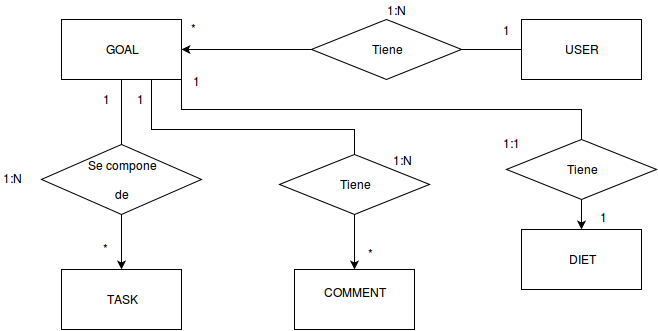

The diagram above was exported from draw.io. Its source (the exported page's mxGraphModel, read from the mxfile embedded in the PNG):
<mxGraphModel dx="815" dy="496" grid="1" gridSize="10" guides="1" tooltips="1" connect="1" arrows="1" fold="1" page="1" pageScale="1" pageWidth="826" pageHeight="1169" background="#ffffff" math="0" shadow="0">
  <root>
    <mxCell id="0" />
    <mxCell id="1" parent="0" />
    <mxCell id="18" value="" style="edgeStyle=orthogonalEdgeStyle;rounded=0;html=1;jettySize=auto;orthogonalLoop=1;entryX=0.5;entryY=0;" edge="1" parent="1" source="3" target="10">
      <mxGeometry relative="1" as="geometry">
        <Array as="points" />
      </mxGeometry>
    </mxCell>
    <mxCell id="27" style="edgeStyle=orthogonalEdgeStyle;rounded=0;html=1;exitX=0.75;exitY=1;entryX=0.5;entryY=0;jettySize=auto;orthogonalLoop=1;" edge="1" parent="1" source="3" target="4">
      <mxGeometry relative="1" as="geometry">
        <Array as="points">
          <mxPoint x="270" y="220" />
          <mxPoint x="473" y="220" />
        </Array>
      </mxGeometry>
    </mxCell>
    <mxCell id="3" value="GOAL&lt;br&gt;" style="whiteSpace=wrap;html=1;" vertex="1" parent="1">
      <mxGeometry x="180" y="110" width="120" height="60" as="geometry" />
    </mxCell>
    <mxCell id="4" value="COMMENT&lt;br&gt;&lt;br&gt;" style="whiteSpace=wrap;html=1;" vertex="1" parent="1">
      <mxGeometry x="413" y="360" width="120" height="60" as="geometry" />
    </mxCell>
    <mxCell id="5" value="DIET" style="whiteSpace=wrap;html=1;" vertex="1" parent="1">
      <mxGeometry x="640" y="320" width="120" height="60" as="geometry" />
    </mxCell>
    <mxCell id="23" style="edgeStyle=orthogonalEdgeStyle;rounded=0;html=1;exitX=0;exitY=0.5;entryX=1;entryY=0.5;jettySize=auto;orthogonalLoop=1;" edge="1" parent="1" source="9" target="3">
      <mxGeometry relative="1" as="geometry" />
    </mxCell>
    <mxCell id="25" style="edgeStyle=orthogonalEdgeStyle;rounded=0;html=1;exitX=1;exitY=0.75;jettySize=auto;orthogonalLoop=1;" edge="1" parent="1" source="3" target="5">
      <mxGeometry relative="1" as="geometry">
        <Array as="points">
          <mxPoint x="300" y="200" />
          <mxPoint x="700" y="200" />
        </Array>
      </mxGeometry>
    </mxCell>
    <mxCell id="9" value="USER" style="whiteSpace=wrap;html=1;" vertex="1" parent="1">
      <mxGeometry x="640" y="110" width="120" height="60" as="geometry" />
    </mxCell>
    <mxCell id="10" value="TASK" style="whiteSpace=wrap;html=1;" vertex="1" parent="1">
      <mxGeometry x="180" y="360" width="120" height="60" as="geometry" />
    </mxCell>
    <mxCell id="16" value="Se compone&lt;br&gt;&lt;br&gt;de" style="rhombus;whiteSpace=wrap;html=1;" vertex="1" parent="1">
      <mxGeometry x="160" y="235" width="160" height="70" as="geometry" />
    </mxCell>
    <mxCell id="17" value="1:N" style="text;html=1;resizable=0;points=[];autosize=1;align=left;verticalAlign=top;spacingTop=-4;" vertex="1" parent="1">
      <mxGeometry x="120" y="260" width="30" height="20" as="geometry" />
    </mxCell>
    <mxCell id="19" value="1" style="text;html=1;resizable=0;points=[];autosize=1;align=left;verticalAlign=top;spacingTop=-4;" vertex="1" parent="1">
      <mxGeometry x="220" y="181" width="20" height="20" as="geometry" />
    </mxCell>
    <mxCell id="20" value="*" style="text;html=1;resizable=0;points=[];autosize=1;align=left;verticalAlign=top;spacingTop=-4;" vertex="1" parent="1">
      <mxGeometry x="220" y="330" width="20" height="20" as="geometry" />
    </mxCell>
    <mxCell id="22" value="Tiene&lt;br&gt;" style="rhombus;whiteSpace=wrap;html=1;" vertex="1" parent="1">
      <mxGeometry x="430" y="110" width="150" height="60" as="geometry" />
    </mxCell>
    <mxCell id="24" value="Tiene&lt;br&gt;" style="rhombus;whiteSpace=wrap;html=1;" vertex="1" parent="1">
      <mxGeometry x="625" y="230" width="150" height="60" as="geometry" />
    </mxCell>
    <mxCell id="26" value="Tiene&lt;br&gt;" style="rhombus;whiteSpace=wrap;html=1;" vertex="1" parent="1">
      <mxGeometry x="398" y="245" width="150" height="60" as="geometry" />
    </mxCell>
    <mxCell id="29" value="*" style="text;html=1;resizable=0;points=[];autosize=1;align=left;verticalAlign=top;spacingTop=-4;" vertex="1" parent="1">
      <mxGeometry x="485" y="335" width="20" height="20" as="geometry" />
    </mxCell>
    <mxCell id="30" value="1:N&lt;br&gt;" style="text;html=1;resizable=0;points=[];autosize=1;align=left;verticalAlign=top;spacingTop=-4;" vertex="1" parent="1">
      <mxGeometry x="510" y="242" width="30" height="20" as="geometry" />
    </mxCell>
    <mxCell id="31" value="1" style="text;html=1;resizable=0;points=[];autosize=1;align=left;verticalAlign=top;spacingTop=-4;" vertex="1" parent="1">
      <mxGeometry x="310" y="163" width="20" height="20" as="geometry" />
    </mxCell>
    <mxCell id="32" value="1" style="text;html=1;resizable=0;points=[];autosize=1;align=left;verticalAlign=top;spacingTop=-4;" vertex="1" parent="1">
      <mxGeometry x="717" y="299" width="20" height="20" as="geometry" />
    </mxCell>
    <mxCell id="34" value="1:N" style="text;html=1;resizable=0;points=[];autosize=1;align=left;verticalAlign=top;spacingTop=-4;" vertex="1" parent="1">
      <mxGeometry x="504" y="92" width="30" height="20" as="geometry" />
    </mxCell>
    <mxCell id="35" value="1" style="text;html=1;resizable=0;points=[];autosize=1;align=left;verticalAlign=top;spacingTop=-4;" vertex="1" parent="1">
      <mxGeometry x="620" y="112" width="20" height="20" as="geometry" />
    </mxCell>
    <mxCell id="36" value="*" style="text;html=1;resizable=0;points=[];autosize=1;align=left;verticalAlign=top;spacingTop=-4;" vertex="1" parent="1">
      <mxGeometry x="308" y="110" width="20" height="20" as="geometry" />
    </mxCell>
    <mxCell id="37" value="1:1&lt;br&gt;&lt;br&gt;" style="text;html=1;resizable=0;points=[];autosize=1;align=left;verticalAlign=top;spacingTop=-4;" vertex="1" parent="1">
      <mxGeometry x="620" y="225" width="30" height="30" as="geometry" />
    </mxCell>
    <mxCell id="38" value="1" style="text;html=1;resizable=0;points=[];autosize=1;align=left;verticalAlign=top;spacingTop=-4;" vertex="1" parent="1">
      <mxGeometry x="254" y="181" width="20" height="20" as="geometry" />
    </mxCell>
  </root>
</mxGraphModel>